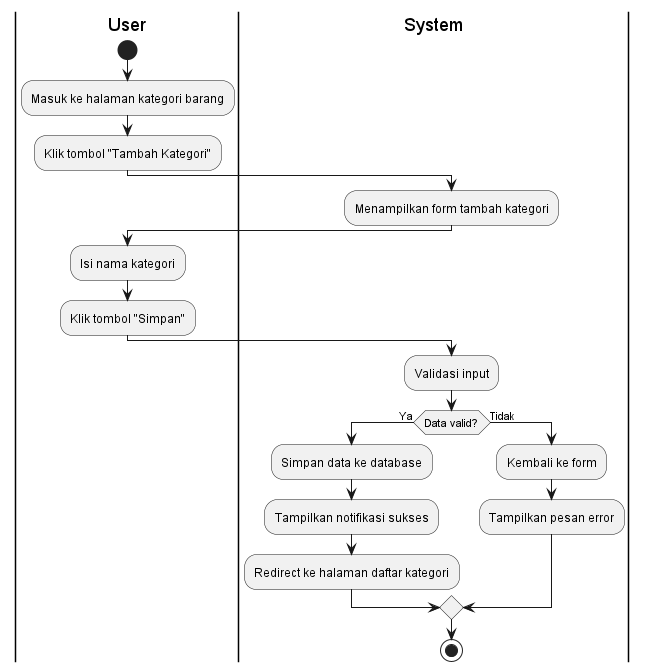

The diagram above was rendered by PlantUML. Its source (embedded in the PNG):
@startuml
|User|
start
:Masuk ke halaman kategori barang;

:Klik tombol "Tambah Kategori";

|System|
:Menampilkan form tambah kategori;

|User|
:Isi nama kategori;
:Klik tombol "Simpan";

|System|
:Validasi input;

if (Data valid?) then (Ya)
    :Simpan data ke database;
    :Tampilkan notifikasi sukses;
    :Redirect ke halaman daftar kategori;
else (Tidak)
    :Kembali ke form;
    :Tampilkan pesan error;
endif

stop
@enduml